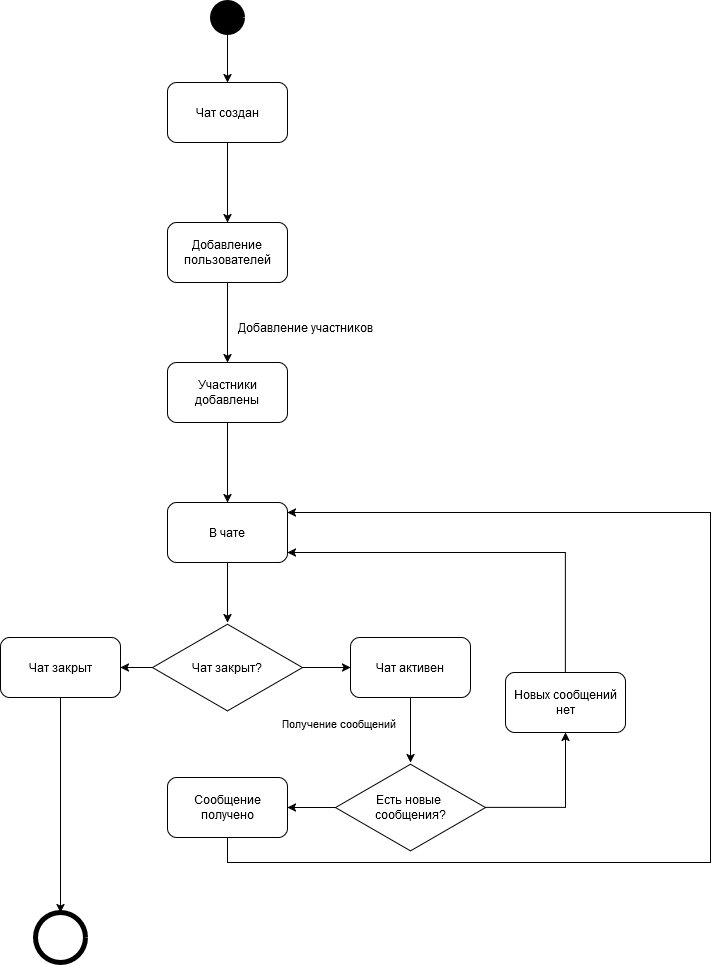

The diagram above was exported from draw.io. Its source (the exported page's mxGraphModel, read from the mxfile embedded in the PNG):
<mxGraphModel dx="3218" dy="-63" grid="1" gridSize="10" guides="1" tooltips="1" connect="1" arrows="1" fold="1" page="1" pageScale="1" pageWidth="827" pageHeight="1169" math="0" shadow="0">
  <root>
    <mxCell id="0" />
    <mxCell id="1" parent="0" />
    <mxCell id="gPP1iTlo6FLZJjChbTKV-28" style="edgeStyle=orthogonalEdgeStyle;rounded=0;orthogonalLoop=1;jettySize=auto;html=1;entryX=0.5;entryY=0;entryDx=0;entryDy=0;" edge="1" parent="1" source="gPP1iTlo6FLZJjChbTKV-29" target="gPP1iTlo6FLZJjChbTKV-31">
      <mxGeometry relative="1" as="geometry" />
    </mxCell>
    <mxCell id="gPP1iTlo6FLZJjChbTKV-29" value="" style="shape=ellipse;html=1;dashed=0;whiteSpace=wrap;aspect=fixed;strokeWidth=5;perimeter=ellipsePerimeter;fillColor=#000000;" vertex="1" parent="1">
      <mxGeometry x="-578" y="1240" width="30" height="30" as="geometry" />
    </mxCell>
    <mxCell id="gPP1iTlo6FLZJjChbTKV-30" value="" style="edgeStyle=orthogonalEdgeStyle;rounded=0;orthogonalLoop=1;jettySize=auto;html=1;" edge="1" parent="1" source="gPP1iTlo6FLZJjChbTKV-31" target="gPP1iTlo6FLZJjChbTKV-33">
      <mxGeometry relative="1" as="geometry" />
    </mxCell>
    <mxCell id="gPP1iTlo6FLZJjChbTKV-31" value="Чат создан" style="rounded=1;whiteSpace=wrap;html=1;" vertex="1" parent="1">
      <mxGeometry x="-623" y="1320" width="120" height="60" as="geometry" />
    </mxCell>
    <mxCell id="gPP1iTlo6FLZJjChbTKV-32" value="" style="edgeStyle=orthogonalEdgeStyle;rounded=0;orthogonalLoop=1;jettySize=auto;html=1;" edge="1" parent="1" source="gPP1iTlo6FLZJjChbTKV-33" target="gPP1iTlo6FLZJjChbTKV-35">
      <mxGeometry relative="1" as="geometry" />
    </mxCell>
    <mxCell id="gPP1iTlo6FLZJjChbTKV-33" value="Добавление пользователей" style="rounded=1;whiteSpace=wrap;html=1;" vertex="1" parent="1">
      <mxGeometry x="-623" y="1460" width="120" height="60" as="geometry" />
    </mxCell>
    <mxCell id="gPP1iTlo6FLZJjChbTKV-34" value="" style="edgeStyle=orthogonalEdgeStyle;rounded=0;orthogonalLoop=1;jettySize=auto;html=1;" edge="1" parent="1" source="gPP1iTlo6FLZJjChbTKV-35" target="gPP1iTlo6FLZJjChbTKV-38">
      <mxGeometry relative="1" as="geometry" />
    </mxCell>
    <mxCell id="gPP1iTlo6FLZJjChbTKV-35" value="Участники добавлены" style="rounded=1;whiteSpace=wrap;html=1;" vertex="1" parent="1">
      <mxGeometry x="-623" y="1600" width="120" height="60" as="geometry" />
    </mxCell>
    <mxCell id="gPP1iTlo6FLZJjChbTKV-36" value="Добавление участников" style="text;html=1;align=center;verticalAlign=middle;resizable=0;points=[];autosize=1;strokeColor=none;fillColor=none;" vertex="1" parent="1">
      <mxGeometry x="-565" y="1550" width="160" height="30" as="geometry" />
    </mxCell>
    <mxCell id="gPP1iTlo6FLZJjChbTKV-37" value="" style="edgeStyle=orthogonalEdgeStyle;rounded=0;orthogonalLoop=1;jettySize=auto;html=1;" edge="1" parent="1" source="gPP1iTlo6FLZJjChbTKV-38" target="gPP1iTlo6FLZJjChbTKV-41">
      <mxGeometry relative="1" as="geometry" />
    </mxCell>
    <mxCell id="gPP1iTlo6FLZJjChbTKV-38" value="В чате" style="rounded=1;whiteSpace=wrap;html=1;" vertex="1" parent="1">
      <mxGeometry x="-623" y="1740" width="120" height="60" as="geometry" />
    </mxCell>
    <mxCell id="gPP1iTlo6FLZJjChbTKV-39" value="" style="edgeStyle=orthogonalEdgeStyle;rounded=0;orthogonalLoop=1;jettySize=auto;html=1;" edge="1" parent="1" source="gPP1iTlo6FLZJjChbTKV-41" target="gPP1iTlo6FLZJjChbTKV-44">
      <mxGeometry relative="1" as="geometry" />
    </mxCell>
    <mxCell id="gPP1iTlo6FLZJjChbTKV-40" value="" style="edgeStyle=orthogonalEdgeStyle;rounded=0;orthogonalLoop=1;jettySize=auto;html=1;" edge="1" parent="1" source="gPP1iTlo6FLZJjChbTKV-41" target="gPP1iTlo6FLZJjChbTKV-46">
      <mxGeometry relative="1" as="geometry" />
    </mxCell>
    <mxCell id="gPP1iTlo6FLZJjChbTKV-41" value="Чат закрыт?" style="html=1;whiteSpace=wrap;aspect=fixed;shape=isoRectangle;" vertex="1" parent="1">
      <mxGeometry x="-638" y="1860" width="150" height="90" as="geometry" />
    </mxCell>
    <mxCell id="gPP1iTlo6FLZJjChbTKV-42" value="" style="edgeStyle=orthogonalEdgeStyle;rounded=0;orthogonalLoop=1;jettySize=auto;html=1;" edge="1" parent="1" source="gPP1iTlo6FLZJjChbTKV-44" target="gPP1iTlo6FLZJjChbTKV-49">
      <mxGeometry relative="1" as="geometry" />
    </mxCell>
    <mxCell id="gPP1iTlo6FLZJjChbTKV-43" value="Получение сообщений" style="edgeLabel;html=1;align=center;verticalAlign=middle;resizable=0;points=[];" connectable="0" vertex="1" parent="gPP1iTlo6FLZJjChbTKV-42">
      <mxGeometry x="-0.201" y="2" relative="1" as="geometry">
        <mxPoint x="-75" y="-1" as="offset" />
      </mxGeometry>
    </mxCell>
    <mxCell id="gPP1iTlo6FLZJjChbTKV-44" value="Чат активен" style="rounded=1;whiteSpace=wrap;html=1;" vertex="1" parent="1">
      <mxGeometry x="-440" y="1875" width="120" height="60" as="geometry" />
    </mxCell>
    <mxCell id="gPP1iTlo6FLZJjChbTKV-45" value="" style="edgeStyle=orthogonalEdgeStyle;rounded=0;orthogonalLoop=1;jettySize=auto;html=1;entryX=0.5;entryY=0;entryDx=0;entryDy=0;" edge="1" parent="1" source="gPP1iTlo6FLZJjChbTKV-46" target="gPP1iTlo6FLZJjChbTKV-52">
      <mxGeometry relative="1" as="geometry">
        <mxPoint x="-730" y="2245" as="targetPoint" />
        <Array as="points" />
      </mxGeometry>
    </mxCell>
    <mxCell id="gPP1iTlo6FLZJjChbTKV-46" value="Чат закрыт" style="rounded=1;whiteSpace=wrap;html=1;" vertex="1" parent="1">
      <mxGeometry x="-790" y="1875" width="120" height="60" as="geometry" />
    </mxCell>
    <mxCell id="gPP1iTlo6FLZJjChbTKV-47" value="" style="edgeStyle=orthogonalEdgeStyle;rounded=0;orthogonalLoop=1;jettySize=auto;html=1;" edge="1" parent="1" source="gPP1iTlo6FLZJjChbTKV-49" target="gPP1iTlo6FLZJjChbTKV-51">
      <mxGeometry relative="1" as="geometry" />
    </mxCell>
    <mxCell id="gPP1iTlo6FLZJjChbTKV-48" value="" style="edgeStyle=orthogonalEdgeStyle;rounded=0;orthogonalLoop=1;jettySize=auto;html=1;" edge="1" parent="1" source="gPP1iTlo6FLZJjChbTKV-49" target="gPP1iTlo6FLZJjChbTKV-54">
      <mxGeometry relative="1" as="geometry" />
    </mxCell>
    <mxCell id="gPP1iTlo6FLZJjChbTKV-49" value="Есть новые&amp;nbsp;&lt;div&gt;сообщения?&lt;/div&gt;" style="html=1;whiteSpace=wrap;aspect=fixed;shape=isoRectangle;" vertex="1" parent="1">
      <mxGeometry x="-455" y="2000" width="150" height="90" as="geometry" />
    </mxCell>
    <mxCell id="gPP1iTlo6FLZJjChbTKV-50" value="" style="edgeStyle=orthogonalEdgeStyle;rounded=0;orthogonalLoop=1;jettySize=auto;html=1;" edge="1" parent="1" source="gPP1iTlo6FLZJjChbTKV-51" target="gPP1iTlo6FLZJjChbTKV-38">
      <mxGeometry relative="1" as="geometry">
        <Array as="points">
          <mxPoint x="-563" y="2100" />
          <mxPoint x="-80" y="2100" />
          <mxPoint x="-80" y="1750" />
        </Array>
      </mxGeometry>
    </mxCell>
    <mxCell id="gPP1iTlo6FLZJjChbTKV-51" value="Сообщение получено" style="rounded=1;whiteSpace=wrap;html=1;" vertex="1" parent="1">
      <mxGeometry x="-623" y="2015" width="120" height="60" as="geometry" />
    </mxCell>
    <mxCell id="gPP1iTlo6FLZJjChbTKV-52" value="" style="shape=ellipse;html=1;dashed=0;whiteSpace=wrap;aspect=fixed;strokeWidth=5;perimeter=ellipsePerimeter;" vertex="1" parent="1">
      <mxGeometry x="-755" y="2150" width="50" height="50" as="geometry" />
    </mxCell>
    <mxCell id="gPP1iTlo6FLZJjChbTKV-53" value="" style="edgeStyle=orthogonalEdgeStyle;rounded=0;orthogonalLoop=1;jettySize=auto;html=1;" edge="1" parent="1">
      <mxGeometry relative="1" as="geometry">
        <mxPoint x="-225" y="1950" as="sourcePoint" />
        <mxPoint x="-503" y="1790" as="targetPoint" />
        <Array as="points">
          <mxPoint x="-390" y="1790" />
          <mxPoint x="-390" y="1790" />
        </Array>
      </mxGeometry>
    </mxCell>
    <mxCell id="gPP1iTlo6FLZJjChbTKV-54" value="Новых сообщений нет" style="rounded=1;whiteSpace=wrap;html=1;" vertex="1" parent="1">
      <mxGeometry x="-285" y="1910" width="120" height="60" as="geometry" />
    </mxCell>
  </root>
</mxGraphModel>